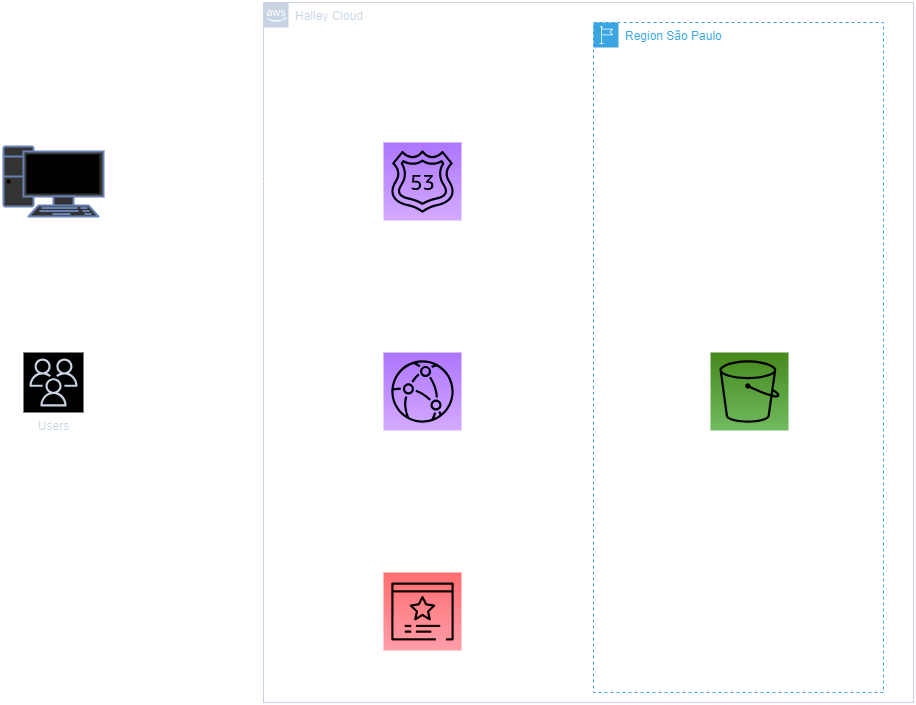

The diagram above was exported from draw.io. Its source (the exported page's mxGraphModel, read from the mxfile embedded in the PNG):
<mxGraphModel dx="1354" dy="578" grid="1" gridSize="10" guides="1" tooltips="1" connect="1" arrows="1" fold="1" page="1" pageScale="1" pageWidth="1169" pageHeight="827" math="0" shadow="0">
  <root>
    <mxCell id="0" />
    <mxCell id="1" parent="0" />
    <mxCell id="9Y4qasNTkNWfP-TO7m-Q-51" style="edgeStyle=orthogonalEdgeStyle;rounded=0;orthogonalLoop=1;jettySize=auto;html=1;flowAnimation=1;" parent="1" source="9Y4qasNTkNWfP-TO7m-Q-2" target="9Y4qasNTkNWfP-TO7m-Q-49" edge="1">
      <mxGeometry relative="1" as="geometry" />
    </mxCell>
    <mxCell id="9Y4qasNTkNWfP-TO7m-Q-2" value="Users" style="sketch=0;outlineConnect=0;fontColor=#232F3E;gradientColor=none;strokeColor=#232F3E;fillColor=#ffffff;dashed=0;verticalLabelPosition=bottom;verticalAlign=top;align=center;html=1;fontSize=12;fontStyle=0;aspect=fixed;shape=mxgraph.aws4.resourceIcon;resIcon=mxgraph.aws4.users;" parent="1" vertex="1">
      <mxGeometry x="210" y="380" width="60" height="60" as="geometry" />
    </mxCell>
    <mxCell id="9Y4qasNTkNWfP-TO7m-Q-3" value="Halley Cloud" style="points=[[0,0],[0.25,0],[0.5,0],[0.75,0],[1,0],[1,0.25],[1,0.5],[1,0.75],[1,1],[0.75,1],[0.5,1],[0.25,1],[0,1],[0,0.75],[0,0.5],[0,0.25]];outlineConnect=0;gradientColor=none;html=1;whiteSpace=wrap;fontSize=12;fontStyle=0;container=1;pointerEvents=0;collapsible=0;recursiveResize=0;shape=mxgraph.aws4.group;grIcon=mxgraph.aws4.group_aws_cloud_alt;strokeColor=#232F3E;fillColor=none;verticalAlign=top;align=left;spacingLeft=30;fontColor=#232F3E;dashed=0;" parent="1" vertex="1">
      <mxGeometry x="450" y="30" width="650" height="700" as="geometry" />
    </mxCell>
    <mxCell id="9Y4qasNTkNWfP-TO7m-Q-38" value="" style="sketch=0;points=[[0,0,0],[0.25,0,0],[0.5,0,0],[0.75,0,0],[1,0,0],[0,1,0],[0.25,1,0],[0.5,1,0],[0.75,1,0],[1,1,0],[0,0.25,0],[0,0.5,0],[0,0.75,0],[1,0.25,0],[1,0.5,0],[1,0.75,0]];outlineConnect=0;fontColor=#232F3E;gradientColor=#945DF2;gradientDirection=north;fillColor=#5A30B5;strokeColor=#ffffff;dashed=0;verticalLabelPosition=bottom;verticalAlign=top;align=center;html=1;fontSize=12;fontStyle=0;aspect=fixed;shape=mxgraph.aws4.resourceIcon;resIcon=mxgraph.aws4.cloudfront;" parent="9Y4qasNTkNWfP-TO7m-Q-3" vertex="1">
      <mxGeometry x="120" y="350" width="78" height="78" as="geometry" />
    </mxCell>
    <mxCell id="9Y4qasNTkNWfP-TO7m-Q-39" style="edgeStyle=orthogonalEdgeStyle;rounded=0;orthogonalLoop=1;jettySize=auto;html=1;flowAnimation=1;" parent="9Y4qasNTkNWfP-TO7m-Q-3" source="9Y4qasNTkNWfP-TO7m-Q-40" target="9Y4qasNTkNWfP-TO7m-Q-38" edge="1">
      <mxGeometry relative="1" as="geometry" />
    </mxCell>
    <mxCell id="9Y4qasNTkNWfP-TO7m-Q-40" value="" style="sketch=0;points=[[0,0,0],[0.25,0,0],[0.5,0,0],[0.75,0,0],[1,0,0],[0,1,0],[0.25,1,0],[0.5,1,0],[0.75,1,0],[1,1,0],[0,0.25,0],[0,0.5,0],[0,0.75,0],[1,0.25,0],[1,0.5,0],[1,0.75,0]];outlineConnect=0;fontColor=#232F3E;gradientColor=#945DF2;gradientDirection=north;fillColor=#5A30B5;strokeColor=#ffffff;dashed=0;verticalLabelPosition=bottom;verticalAlign=top;align=center;html=1;fontSize=12;fontStyle=0;aspect=fixed;shape=mxgraph.aws4.resourceIcon;resIcon=mxgraph.aws4.route_53;" parent="9Y4qasNTkNWfP-TO7m-Q-3" vertex="1">
      <mxGeometry x="120" y="140" width="78" height="78" as="geometry" />
    </mxCell>
    <mxCell id="9Y4qasNTkNWfP-TO7m-Q-42" value="Route 53" style="text;html=1;strokeColor=none;fillColor=none;align=center;verticalAlign=middle;whiteSpace=wrap;rounded=0;" parent="9Y4qasNTkNWfP-TO7m-Q-3" vertex="1">
      <mxGeometry x="109" y="110" width="100" height="30" as="geometry" />
    </mxCell>
    <mxCell id="9Y4qasNTkNWfP-TO7m-Q-43" value="CloudFront" style="text;html=1;strokeColor=none;fillColor=none;align=center;verticalAlign=middle;whiteSpace=wrap;rounded=0;" parent="9Y4qasNTkNWfP-TO7m-Q-3" vertex="1">
      <mxGeometry x="30" y="374" width="100" height="30" as="geometry" />
    </mxCell>
    <mxCell id="Aq1cYlGCy7uM0in36MkD-1" style="edgeStyle=orthogonalEdgeStyle;rounded=0;orthogonalLoop=1;jettySize=auto;html=1;entryX=0.5;entryY=1;entryDx=0;entryDy=0;entryPerimeter=0;flowAnimation=1;" edge="1" parent="9Y4qasNTkNWfP-TO7m-Q-3" source="9Y4qasNTkNWfP-TO7m-Q-52" target="9Y4qasNTkNWfP-TO7m-Q-38">
      <mxGeometry relative="1" as="geometry" />
    </mxCell>
    <mxCell id="9Y4qasNTkNWfP-TO7m-Q-52" value="" style="sketch=0;points=[[0,0,0],[0.25,0,0],[0.5,0,0],[0.75,0,0],[1,0,0],[0,1,0],[0.25,1,0],[0.5,1,0],[0.75,1,0],[1,1,0],[0,0.25,0],[0,0.5,0],[0,0.75,0],[1,0.25,0],[1,0.5,0],[1,0.75,0]];outlineConnect=0;fontColor=#232F3E;gradientColor=#F54749;gradientDirection=north;fillColor=#C7131F;strokeColor=#ffffff;dashed=0;verticalLabelPosition=bottom;verticalAlign=top;align=center;html=1;fontSize=12;fontStyle=0;aspect=fixed;shape=mxgraph.aws4.resourceIcon;resIcon=mxgraph.aws4.certificate_manager_3;" parent="9Y4qasNTkNWfP-TO7m-Q-3" vertex="1">
      <mxGeometry x="120" y="570" width="78" height="78" as="geometry" />
    </mxCell>
    <mxCell id="9Y4qasNTkNWfP-TO7m-Q-4" value="Region São Paulo" style="points=[[0,0],[0.25,0],[0.5,0],[0.75,0],[1,0],[1,0.25],[1,0.5],[1,0.75],[1,1],[0.75,1],[0.5,1],[0.25,1],[0,1],[0,0.75],[0,0.5],[0,0.25]];outlineConnect=0;gradientColor=none;html=1;whiteSpace=wrap;fontSize=12;fontStyle=0;container=1;pointerEvents=0;collapsible=0;recursiveResize=0;shape=mxgraph.aws4.group;grIcon=mxgraph.aws4.group_region;strokeColor=#147EBA;fillColor=none;verticalAlign=top;align=left;spacingLeft=30;fontColor=#147EBA;dashed=1;" parent="9Y4qasNTkNWfP-TO7m-Q-3" vertex="1">
      <mxGeometry x="330" y="20" width="290" height="670" as="geometry" />
    </mxCell>
    <mxCell id="9Y4qasNTkNWfP-TO7m-Q-33" value="" style="sketch=0;points=[[0,0,0],[0.25,0,0],[0.5,0,0],[0.75,0,0],[1,0,0],[0,1,0],[0.25,1,0],[0.5,1,0],[0.75,1,0],[1,1,0],[0,0.25,0],[0,0.5,0],[0,0.75,0],[1,0.25,0],[1,0.5,0],[1,0.75,0]];outlineConnect=0;fontColor=#232F3E;gradientColor=#60A337;gradientDirection=north;fillColor=#277116;strokeColor=#ffffff;dashed=0;verticalLabelPosition=bottom;verticalAlign=top;align=center;html=1;fontSize=12;fontStyle=0;aspect=fixed;shape=mxgraph.aws4.resourceIcon;resIcon=mxgraph.aws4.s3;" parent="9Y4qasNTkNWfP-TO7m-Q-4" vertex="1">
      <mxGeometry x="117" y="330" width="78" height="78" as="geometry" />
    </mxCell>
    <mxCell id="9Y4qasNTkNWfP-TO7m-Q-34" value="Amazon S3" style="text;html=1;strokeColor=none;fillColor=none;align=center;verticalAlign=middle;whiteSpace=wrap;rounded=0;" parent="9Y4qasNTkNWfP-TO7m-Q-4" vertex="1">
      <mxGeometry x="106" y="410" width="100" height="30" as="geometry" />
    </mxCell>
    <mxCell id="9Y4qasNTkNWfP-TO7m-Q-57" style="edgeStyle=orthogonalEdgeStyle;rounded=0;orthogonalLoop=1;jettySize=auto;html=1;entryX=1;entryY=0.5;entryDx=0;entryDy=0;entryPerimeter=0;flowAnimation=1;" parent="9Y4qasNTkNWfP-TO7m-Q-3" source="9Y4qasNTkNWfP-TO7m-Q-33" target="9Y4qasNTkNWfP-TO7m-Q-38" edge="1">
      <mxGeometry relative="1" as="geometry">
        <Array as="points">
          <mxPoint x="475" y="389" />
        </Array>
      </mxGeometry>
    </mxCell>
    <mxCell id="9Y4qasNTkNWfP-TO7m-Q-60" value="Amazon Certificate Manager" style="text;html=1;strokeColor=none;fillColor=none;align=center;verticalAlign=middle;whiteSpace=wrap;rounded=0;" parent="9Y4qasNTkNWfP-TO7m-Q-3" vertex="1">
      <mxGeometry x="99" y="648" width="120" height="30" as="geometry" />
    </mxCell>
    <mxCell id="9Y4qasNTkNWfP-TO7m-Q-50" style="edgeStyle=orthogonalEdgeStyle;rounded=0;orthogonalLoop=1;jettySize=auto;html=1;flowAnimation=1;" parent="1" source="9Y4qasNTkNWfP-TO7m-Q-49" target="9Y4qasNTkNWfP-TO7m-Q-40" edge="1">
      <mxGeometry relative="1" as="geometry" />
    </mxCell>
    <mxCell id="9Y4qasNTkNWfP-TO7m-Q-49" value="" style="fontColor=#0066CC;verticalAlign=top;verticalLabelPosition=bottom;labelPosition=center;align=center;html=1;outlineConnect=0;fillColor=#CCCCCC;strokeColor=#6881B3;gradientColor=none;gradientDirection=north;strokeWidth=2;shape=mxgraph.networks.pc;" parent="1" vertex="1">
      <mxGeometry x="190" y="174" width="100" height="70" as="geometry" />
    </mxCell>
    <mxCell id="9Y4qasNTkNWfP-TO7m-Q-59" value="PC" style="text;html=1;strokeColor=none;fillColor=none;align=center;verticalAlign=middle;whiteSpace=wrap;rounded=0;" parent="1" vertex="1">
      <mxGeometry x="190" y="250" width="100" height="30" as="geometry" />
    </mxCell>
  </root>
</mxGraphModel>